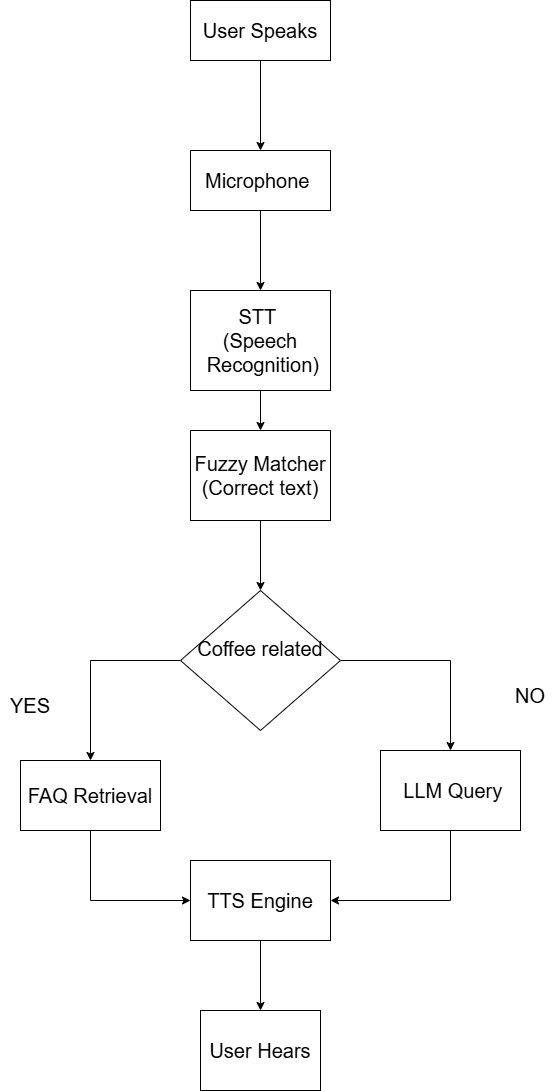

The diagram above was exported from draw.io. Its source (the exported page's mxGraphModel, read from the mxfile embedded in the PNG):
<mxGraphModel dx="902" dy="529" grid="1" gridSize="10" guides="1" tooltips="1" connect="1" arrows="1" fold="1" page="1" pageScale="1" pageWidth="850" pageHeight="1100" math="0" shadow="0">
  <root>
    <mxCell id="0" />
    <mxCell id="1" parent="0" />
    <mxCell id="GT2yEcPzX80YMQx48J2c-23" edge="1" parent="1" source="GT2yEcPzX80YMQx48J2c-1" style="edgeStyle=orthogonalEdgeStyle;rounded=0;orthogonalLoop=1;jettySize=auto;html=1;entryX=0.5;entryY=0;entryDx=0;entryDy=0;" target="GT2yEcPzX80YMQx48J2c-4">
      <mxGeometry relative="1" as="geometry" />
    </mxCell>
    <mxCell id="GT2yEcPzX80YMQx48J2c-1" parent="1" style="rounded=0;whiteSpace=wrap;html=1;fontSize=20;" value="User Speaks" vertex="1">
      <mxGeometry height="60" width="140" x="260" y="120" as="geometry" />
    </mxCell>
    <mxCell id="GT2yEcPzX80YMQx48J2c-24" edge="1" parent="1" source="GT2yEcPzX80YMQx48J2c-4" style="edgeStyle=orthogonalEdgeStyle;rounded=0;orthogonalLoop=1;jettySize=auto;html=1;entryX=0.5;entryY=0;entryDx=0;entryDy=0;" target="GT2yEcPzX80YMQx48J2c-12">
      <mxGeometry relative="1" as="geometry" />
    </mxCell>
    <mxCell id="GT2yEcPzX80YMQx48J2c-4" parent="1" style="rounded=0;whiteSpace=wrap;html=1;fontSize=20;" value="Microphone&amp;nbsp;" vertex="1">
      <mxGeometry height="60" width="140" x="260" y="270" as="geometry" />
    </mxCell>
    <mxCell id="GT2yEcPzX80YMQx48J2c-8" parent="1" style="rounded=0;whiteSpace=wrap;html=1;fontSize=20;" value="User Hears" vertex="1">
      <mxGeometry height="80" width="120" x="270" y="1130" as="geometry" />
    </mxCell>
    <mxCell id="GT2yEcPzX80YMQx48J2c-31" edge="1" parent="1" source="GT2yEcPzX80YMQx48J2c-9" style="edgeStyle=orthogonalEdgeStyle;rounded=0;orthogonalLoop=1;jettySize=auto;html=1;entryX=0.5;entryY=0;entryDx=0;entryDy=0;" target="GT2yEcPzX80YMQx48J2c-8">
      <mxGeometry relative="1" as="geometry" />
    </mxCell>
    <mxCell id="GT2yEcPzX80YMQx48J2c-9" parent="1" style="rounded=0;whiteSpace=wrap;html=1;fontSize=20;" value="TTS Engine" vertex="1">
      <mxGeometry height="80" width="140" x="260" y="980" as="geometry" />
    </mxCell>
    <mxCell id="GT2yEcPzX80YMQx48J2c-26" edge="1" parent="1" source="GT2yEcPzX80YMQx48J2c-11" style="edgeStyle=orthogonalEdgeStyle;rounded=0;orthogonalLoop=1;jettySize=auto;html=1;exitX=0.5;exitY=1;exitDx=0;exitDy=0;entryX=0.5;entryY=0;entryDx=0;entryDy=0;" target="GT2yEcPzX80YMQx48J2c-15">
      <mxGeometry relative="1" as="geometry" />
    </mxCell>
    <mxCell id="GT2yEcPzX80YMQx48J2c-11" parent="1" style="rounded=0;whiteSpace=wrap;html=1;fontSize=20;" value="Fuzzy Matcher&lt;div&gt;(Correct text)&lt;/div&gt;" vertex="1">
      <mxGeometry height="90" width="140" x="260" y="550" as="geometry" />
    </mxCell>
    <mxCell id="GT2yEcPzX80YMQx48J2c-25" edge="1" parent="1" source="GT2yEcPzX80YMQx48J2c-12" style="edgeStyle=orthogonalEdgeStyle;rounded=0;orthogonalLoop=1;jettySize=auto;html=1;exitX=0.5;exitY=1;exitDx=0;exitDy=0;entryX=0.5;entryY=0;entryDx=0;entryDy=0;" target="GT2yEcPzX80YMQx48J2c-11">
      <mxGeometry relative="1" as="geometry" />
    </mxCell>
    <mxCell id="GT2yEcPzX80YMQx48J2c-12" parent="1" style="rounded=0;whiteSpace=wrap;html=1;fontSize=20;" value="&lt;div&gt;STT&amp;nbsp;&lt;/div&gt;&lt;div&gt;(Speech &lt;span style=&quot;background-color: transparent; color: light-dark(rgb(0, 0, 0), rgb(255, 255, 255));&quot;&gt;&amp;nbsp;Recognition)&lt;/span&gt;&lt;/div&gt;" vertex="1">
      <mxGeometry height="100" width="140" x="260" y="410" as="geometry" />
    </mxCell>
    <mxCell id="GT2yEcPzX80YMQx48J2c-27" edge="1" parent="1" source="GT2yEcPzX80YMQx48J2c-15" style="edgeStyle=orthogonalEdgeStyle;rounded=0;orthogonalLoop=1;jettySize=auto;html=1;" target="GT2yEcPzX80YMQx48J2c-18">
      <mxGeometry relative="1" as="geometry" />
    </mxCell>
    <mxCell id="GT2yEcPzX80YMQx48J2c-28" edge="1" parent="1" source="GT2yEcPzX80YMQx48J2c-15" style="edgeStyle=orthogonalEdgeStyle;rounded=0;orthogonalLoop=1;jettySize=auto;html=1;exitX=1;exitY=0.5;exitDx=0;exitDy=0;entryX=0.5;entryY=0;entryDx=0;entryDy=0;" target="GT2yEcPzX80YMQx48J2c-19">
      <mxGeometry relative="1" as="geometry" />
    </mxCell>
    <mxCell id="GT2yEcPzX80YMQx48J2c-15" parent="1" style="rhombus;whiteSpace=wrap;html=1;fontSize=20;" value="Coffee related&lt;div&gt;&lt;br&gt;&lt;/div&gt;" vertex="1">
      <mxGeometry height="140" width="160" x="250" y="710" as="geometry" />
    </mxCell>
    <mxCell id="GT2yEcPzX80YMQx48J2c-32" edge="1" parent="1" source="GT2yEcPzX80YMQx48J2c-18" style="edgeStyle=orthogonalEdgeStyle;rounded=0;orthogonalLoop=1;jettySize=auto;html=1;exitX=0.5;exitY=1;exitDx=0;exitDy=0;entryX=0;entryY=0.5;entryDx=0;entryDy=0;" target="GT2yEcPzX80YMQx48J2c-9">
      <mxGeometry relative="1" as="geometry" />
    </mxCell>
    <mxCell id="GT2yEcPzX80YMQx48J2c-18" parent="1" style="rounded=0;whiteSpace=wrap;html=1;fontSize=20;" value="FAQ Retrieval" vertex="1">
      <mxGeometry height="70" width="140" x="90" y="880" as="geometry" />
    </mxCell>
    <mxCell id="GT2yEcPzX80YMQx48J2c-34" edge="1" parent="1" source="GT2yEcPzX80YMQx48J2c-19" style="edgeStyle=orthogonalEdgeStyle;rounded=0;orthogonalLoop=1;jettySize=auto;html=1;entryX=1;entryY=0.5;entryDx=0;entryDy=0;" target="GT2yEcPzX80YMQx48J2c-9">
      <mxGeometry relative="1" as="geometry">
        <Array as="points">
          <mxPoint x="520" y="1020" />
        </Array>
      </mxGeometry>
    </mxCell>
    <mxCell id="GT2yEcPzX80YMQx48J2c-19" parent="1" style="rounded=0;whiteSpace=wrap;html=1;fontSize=20;" value="&amp;nbsp;LLM Query" vertex="1">
      <mxGeometry height="80" width="140" x="450" y="870" as="geometry" />
    </mxCell>
    <mxCell id="GT2yEcPzX80YMQx48J2c-35" parent="1" style="text;html=1;whiteSpace=wrap;strokeColor=none;fillColor=none;align=center;verticalAlign=middle;rounded=0;" value="&lt;font style=&quot;font-size: 20px;&quot;&gt;YES&lt;/font&gt;" vertex="1">
      <mxGeometry height="30" width="60" x="70" y="810" as="geometry" />
    </mxCell>
    <mxCell id="GT2yEcPzX80YMQx48J2c-37" parent="1" style="text;html=1;whiteSpace=wrap;strokeColor=none;fillColor=none;align=center;verticalAlign=middle;rounded=0;" value="&lt;span style=&quot;font-size: 20px;&quot;&gt;NO&lt;/span&gt;" vertex="1">
      <mxGeometry height="30" width="60" x="570" y="800" as="geometry" />
    </mxCell>
  </root>
</mxGraphModel>